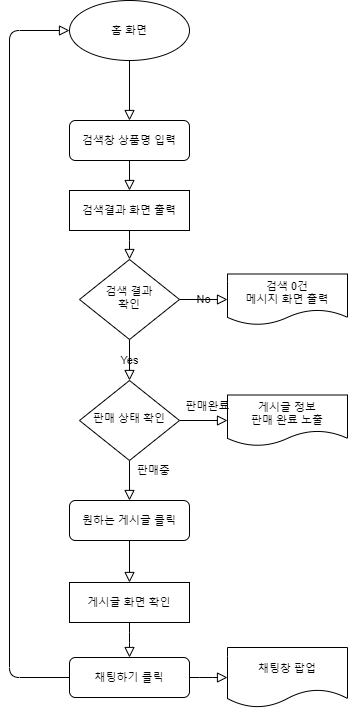

The diagram above was exported from draw.io. Its source (the exported page's mxGraphModel, read from the mxfile embedded in the PNG):
<mxGraphModel dx="1185" dy="1757" grid="1" gridSize="10" guides="1" tooltips="1" connect="1" arrows="1" fold="1" page="1" pageScale="1" pageWidth="827" pageHeight="1169" math="0" shadow="0">
  <root>
    <mxCell id="WIyWlLk6GJQsqaUBKTNV-0" />
    <mxCell id="WIyWlLk6GJQsqaUBKTNV-1" parent="WIyWlLk6GJQsqaUBKTNV-0" />
    <mxCell id="WIyWlLk6GJQsqaUBKTNV-3" value="검색창 상품명 입력" style="rounded=1;whiteSpace=wrap;html=1;fontSize=11;glass=0;strokeWidth=1;shadow=0;" parent="WIyWlLk6GJQsqaUBKTNV-1" vertex="1">
      <mxGeometry x="160" y="-870" width="120" height="40" as="geometry" />
    </mxCell>
    <mxCell id="WIyWlLk6GJQsqaUBKTNV-4" value="Yes" style="rounded=0;html=1;jettySize=auto;orthogonalLoop=1;fontSize=11;endArrow=block;endFill=0;endSize=8;strokeWidth=1;shadow=0;labelBackgroundColor=none;edgeStyle=orthogonalEdgeStyle;" parent="WIyWlLk6GJQsqaUBKTNV-1" source="WIyWlLk6GJQsqaUBKTNV-6" edge="1">
      <mxGeometry x="100" y="-990" as="geometry">
        <mxPoint as="offset" />
        <mxPoint x="220" y="-610" as="targetPoint" />
      </mxGeometry>
    </mxCell>
    <mxCell id="WIyWlLk6GJQsqaUBKTNV-6" value="검색 결과&lt;br style=&quot;font-size: 11px&quot;&gt;확인" style="rhombus;whiteSpace=wrap;html=1;shadow=0;fontFamily=Helvetica;fontSize=11;align=center;strokeWidth=1;spacing=6;spacingTop=-4;" parent="WIyWlLk6GJQsqaUBKTNV-1" vertex="1">
      <mxGeometry x="170" y="-731" width="100" height="80" as="geometry" />
    </mxCell>
    <mxCell id="WIyWlLk6GJQsqaUBKTNV-7" value="검색 0건&lt;br style=&quot;font-size: 11px&quot;&gt;메시지 화면 출력" style="shape=document;whiteSpace=wrap;html=1;boundedLbl=1;rounded=0;shadow=0;glass=0;sketch=0;gradientColor=none;fontSize=11;" parent="WIyWlLk6GJQsqaUBKTNV-1" vertex="1">
      <mxGeometry x="318" y="-716.5" width="120" height="51" as="geometry" />
    </mxCell>
    <mxCell id="WIyWlLk6GJQsqaUBKTNV-5" value="No" style="edgeStyle=orthogonalEdgeStyle;rounded=0;html=1;jettySize=auto;orthogonalLoop=1;fontSize=11;endArrow=block;endFill=0;endSize=8;strokeWidth=1;shadow=0;labelBackgroundColor=none;" parent="WIyWlLk6GJQsqaUBKTNV-1" source="WIyWlLk6GJQsqaUBKTNV-6" target="WIyWlLk6GJQsqaUBKTNV-7" edge="1">
      <mxGeometry x="100" y="-990" as="geometry">
        <mxPoint as="offset" />
      </mxGeometry>
    </mxCell>
    <mxCell id="KIc6r5yA27nJ9zwq_evo-47" value="" style="edgeStyle=orthogonalEdgeStyle;rounded=1;orthogonalLoop=1;jettySize=auto;html=0;shadow=0;labelBackgroundColor=none;startFill=1;endArrow=block;endFill=0;endSize=8;strokeWidth=1;fontSize=11;" edge="1" parent="WIyWlLk6GJQsqaUBKTNV-1" source="WIyWlLk6GJQsqaUBKTNV-10" target="KIc6r5yA27nJ9zwq_evo-23">
      <mxGeometry relative="1" as="geometry" />
    </mxCell>
    <mxCell id="KIc6r5yA27nJ9zwq_evo-52" value="" style="edgeStyle=orthogonalEdgeStyle;rounded=1;orthogonalLoop=1;jettySize=auto;html=0;shadow=0;labelBackgroundColor=none;startFill=1;endArrow=block;endFill=0;endSize=8;strokeWidth=1;fontSize=11;entryX=0;entryY=0.5;entryDx=0;entryDy=0;" edge="1" parent="WIyWlLk6GJQsqaUBKTNV-1" source="WIyWlLk6GJQsqaUBKTNV-10" target="KIc6r5yA27nJ9zwq_evo-29">
      <mxGeometry relative="1" as="geometry" />
    </mxCell>
    <mxCell id="WIyWlLk6GJQsqaUBKTNV-10" value="판매 상태 확인" style="rhombus;whiteSpace=wrap;html=1;shadow=0;fontFamily=Helvetica;fontSize=11;align=center;strokeWidth=1;spacing=6;spacingTop=-4;" parent="WIyWlLk6GJQsqaUBKTNV-1" vertex="1">
      <mxGeometry x="170" y="-610" width="100" height="80" as="geometry" />
    </mxCell>
    <mxCell id="KIc6r5yA27nJ9zwq_evo-13" value="판매중" style="text;html=1;strokeColor=none;fillColor=none;align=center;verticalAlign=middle;rounded=0;fontSize=11;" vertex="1" parent="WIyWlLk6GJQsqaUBKTNV-1">
      <mxGeometry x="224" y="-530" width="40" height="20" as="geometry" />
    </mxCell>
    <mxCell id="KIc6r5yA27nJ9zwq_evo-22" value="" style="edgeStyle=orthogonalEdgeStyle;rounded=1;orthogonalLoop=1;jettySize=auto;html=0;shadow=0;labelBackgroundColor=none;startFill=1;endArrow=block;endFill=0;endSize=8;strokeWidth=1;fontSize=11;" edge="1" parent="WIyWlLk6GJQsqaUBKTNV-1" source="KIc6r5yA27nJ9zwq_evo-21" target="WIyWlLk6GJQsqaUBKTNV-6">
      <mxGeometry x="100" y="-990" as="geometry" />
    </mxCell>
    <mxCell id="KIc6r5yA27nJ9zwq_evo-21" value="검색결과 화면 출력" style="rounded=0;whiteSpace=wrap;html=1;fontSize=11;" vertex="1" parent="WIyWlLk6GJQsqaUBKTNV-1">
      <mxGeometry x="160" y="-800" width="120" height="40" as="geometry" />
    </mxCell>
    <mxCell id="WIyWlLk6GJQsqaUBKTNV-2" value="" style="rounded=0;html=1;jettySize=auto;orthogonalLoop=1;fontSize=11;endArrow=block;endFill=0;endSize=8;strokeWidth=1;shadow=0;labelBackgroundColor=none;edgeStyle=orthogonalEdgeStyle;" parent="WIyWlLk6GJQsqaUBKTNV-1" source="WIyWlLk6GJQsqaUBKTNV-3" target="KIc6r5yA27nJ9zwq_evo-21" edge="1">
      <mxGeometry x="100" y="-990" as="geometry">
        <mxPoint x="220" y="-810" as="targetPoint" />
      </mxGeometry>
    </mxCell>
    <mxCell id="KIc6r5yA27nJ9zwq_evo-50" value="" style="edgeStyle=orthogonalEdgeStyle;rounded=1;orthogonalLoop=1;jettySize=auto;html=0;shadow=0;labelBackgroundColor=none;startFill=1;endArrow=block;endFill=0;endSize=8;strokeWidth=1;fontSize=11;" edge="1" parent="WIyWlLk6GJQsqaUBKTNV-1" source="KIc6r5yA27nJ9zwq_evo-23" target="KIc6r5yA27nJ9zwq_evo-30">
      <mxGeometry relative="1" as="geometry" />
    </mxCell>
    <mxCell id="KIc6r5yA27nJ9zwq_evo-23" value="원하는 게시글 클릭" style="rounded=1;whiteSpace=wrap;html=1;fontSize=11;" vertex="1" parent="WIyWlLk6GJQsqaUBKTNV-1">
      <mxGeometry x="160" y="-490" width="120" height="40" as="geometry" />
    </mxCell>
    <mxCell id="KIc6r5yA27nJ9zwq_evo-29" value="게시글 정보&lt;br&gt;판매 완료 노출" style="shape=document;whiteSpace=wrap;html=1;boundedLbl=1;rounded=0;shadow=0;glass=0;sketch=0;gradientColor=none;fontSize=11;" vertex="1" parent="WIyWlLk6GJQsqaUBKTNV-1">
      <mxGeometry x="318" y="-595.5" width="120" height="51" as="geometry" />
    </mxCell>
    <mxCell id="KIc6r5yA27nJ9zwq_evo-30" value="게시글 화면 확인" style="rounded=0;whiteSpace=wrap;html=1;shadow=0;glass=0;sketch=0;gradientColor=none;fontSize=11;" vertex="1" parent="WIyWlLk6GJQsqaUBKTNV-1">
      <mxGeometry x="160" y="-408" width="120" height="40" as="geometry" />
    </mxCell>
    <mxCell id="KIc6r5yA27nJ9zwq_evo-35" value="채팅하기 클릭" style="rounded=1;whiteSpace=wrap;html=1;fontSize=11;" vertex="1" parent="WIyWlLk6GJQsqaUBKTNV-1">
      <mxGeometry x="160" y="-333" width="120" height="40" as="geometry" />
    </mxCell>
    <mxCell id="KIc6r5yA27nJ9zwq_evo-36" value="" style="edgeStyle=orthogonalEdgeStyle;rounded=1;orthogonalLoop=1;jettySize=auto;html=0;shadow=0;labelBackgroundColor=none;startFill=1;endArrow=block;endFill=0;endSize=8;strokeWidth=1;fontSize=11;" edge="1" parent="WIyWlLk6GJQsqaUBKTNV-1" source="KIc6r5yA27nJ9zwq_evo-30" target="KIc6r5yA27nJ9zwq_evo-35">
      <mxGeometry x="100" y="-1103" as="geometry" />
    </mxCell>
    <mxCell id="KIc6r5yA27nJ9zwq_evo-37" value="채팅창 팝업" style="shape=document;whiteSpace=wrap;html=1;boundedLbl=1;rounded=1;fontSize=11;" vertex="1" parent="WIyWlLk6GJQsqaUBKTNV-1">
      <mxGeometry x="318" y="-343" width="120" height="60" as="geometry" />
    </mxCell>
    <mxCell id="KIc6r5yA27nJ9zwq_evo-38" value="" style="edgeStyle=orthogonalEdgeStyle;rounded=1;orthogonalLoop=1;jettySize=auto;html=0;shadow=0;labelBackgroundColor=none;startFill=1;endArrow=block;endFill=0;endSize=8;strokeWidth=1;fontSize=11;" edge="1" parent="WIyWlLk6GJQsqaUBKTNV-1" source="KIc6r5yA27nJ9zwq_evo-35" target="KIc6r5yA27nJ9zwq_evo-37">
      <mxGeometry x="100" y="-1103" as="geometry" />
    </mxCell>
    <mxCell id="KIc6r5yA27nJ9zwq_evo-54" value="" style="edgeStyle=orthogonalEdgeStyle;rounded=1;orthogonalLoop=1;jettySize=auto;html=0;shadow=0;labelBackgroundColor=none;startFill=1;endArrow=block;endFill=0;endSize=8;strokeWidth=1;fontSize=11;" edge="1" parent="WIyWlLk6GJQsqaUBKTNV-1" source="KIc6r5yA27nJ9zwq_evo-39" target="WIyWlLk6GJQsqaUBKTNV-3">
      <mxGeometry relative="1" as="geometry" />
    </mxCell>
    <mxCell id="KIc6r5yA27nJ9zwq_evo-39" value="홈 화면" style="ellipse;whiteSpace=wrap;html=1;rounded=1;shadow=0;fontSize=11;strokeWidth=1;glass=0;" vertex="1" parent="WIyWlLk6GJQsqaUBKTNV-1">
      <mxGeometry x="160" y="-990" width="120" height="60" as="geometry" />
    </mxCell>
    <mxCell id="KIc6r5yA27nJ9zwq_evo-41" style="edgeStyle=orthogonalEdgeStyle;rounded=1;orthogonalLoop=1;jettySize=auto;html=0;shadow=0;labelBackgroundColor=none;startFill=1;endArrow=block;endFill=0;endSize=8;strokeWidth=1;fontSize=11;entryX=0;entryY=0.5;entryDx=0;entryDy=0;exitX=0;exitY=0.5;exitDx=0;exitDy=0;" edge="1" parent="WIyWlLk6GJQsqaUBKTNV-1" source="KIc6r5yA27nJ9zwq_evo-35" target="KIc6r5yA27nJ9zwq_evo-39">
      <mxGeometry x="100" y="-990" as="geometry">
        <mxPoint x="100" y="-950" as="targetPoint" />
        <mxPoint x="140" y="-200" as="sourcePoint" />
        <Array as="points">
          <mxPoint x="100" y="-313" />
          <mxPoint x="100" y="-960" />
        </Array>
      </mxGeometry>
    </mxCell>
    <mxCell id="KIc6r5yA27nJ9zwq_evo-12" value="판매완료" style="text;html=1;strokeColor=none;fillColor=none;align=center;verticalAlign=middle;rounded=0;fontSize=11;" vertex="1" parent="WIyWlLk6GJQsqaUBKTNV-1">
      <mxGeometry x="278" y="-594" width="40" height="20" as="geometry" />
    </mxCell>
  </root>
</mxGraphModel>